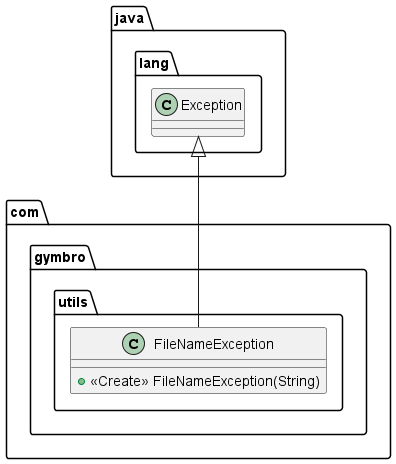

The diagram above was rendered by PlantUML. Its source (embedded in the PNG):
@startuml

class com.gymbro.utils.FileNameException {
+ <<Create>> FileNameException(String)
}

java.lang.Exception <|-- com.gymbro.utils.FileNameException
@enduml